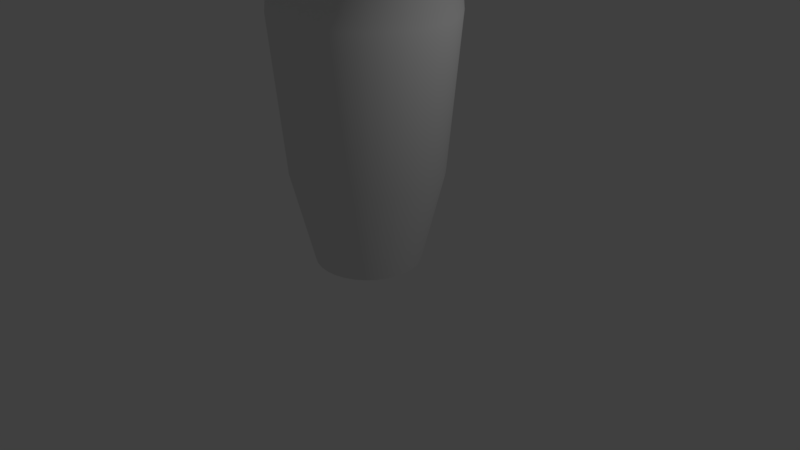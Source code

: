 # Source: conga.blend  (saved by Blender 2.79.0; exported with 4.5.12 LTS)
import bpy
from mathutils import Matrix  # noqa: F401  (used for matrix-valued properties, if any)

bpy.ops.wm.read_factory_settings(use_empty=True)
scene = bpy.context.scene
scene.name = 'Scene'

# ---- collections
col_collection_1 = bpy.data.collections.new('Collection 1'); scene.collection.children.link(col_collection_1)

# ---- world
world_world = bpy.data.worlds.new('World'); scene.world = world_world
world_world.color = (0.05088, 0.05088, 0.05088)
world_world.use_sun_shadow = False
world_world.sun_shadow_jitter_overblur = 0.0
world_world.cycles.sampling_method = 'MANUAL'

# ---- cameras
cam_camera = bpy.data.cameras.new('Camera')
cam_camera.clip_end = 100.0
cam_camera.lens = 35.0
cam_camera.sensor_width = 32.0
cam_camera.sensor_height = 18.0
cam_camera.ortho_scale = 7.314
cam_camera.dof.focus_distance = 0.0
cam_camera.dof.aperture_fstop = 128.0

# ---- lights
light_lamp = bpy.data.lights.new('Lamp', 'POINT')
light_lamp.transmission_factor = 0.0
light_lamp.cutoff_distance = 30.0
light_lamp.energy = 100.0
light_lamp.shadow_buffer_clip_start = 1.001
light_lamp.shadow_soft_size = 0.1
light_lamp.shadow_maximum_resolution = 0.006
light_lamp.use_absolute_resolution = True

# ---- meshes
me_circle = bpy.data.meshes.new('Circle')
me_circle.from_pydata([(-3.794e-08, 0.6805, 0.0), (-0.1328, 0.6674, 0.0), (-0.2604, 0.6287, 0.0), (-0.378, 0.5658, 0.0), (-0.4812, 0.4812, 0.0), (-0.5658, 0.378, 0.0), (-0.6287, 0.2604, 0.0), (-0.6674, 0.1328, 0.0), (-0.6805, 1.424e-07, 0.0), (-0.6674, -0.1328, 0.0), (-0.6287, -0.2604, 0.0), (-0.5658, -0.378, 0.0), (-0.4812, -0.4812, 0.0), (-0.378, -0.5658, 0.0), (-0.2604, -0.6287, 0.0), (-0.1328, -0.6674, 0.0), (1.838e-07, -0.6805, 0.0), (0.1328, -0.6674, 0.0), (0.2604, -0.6287, 0.0), (0.3781, -0.5658, 0.0), (0.4812, -0.4812, 0.0), (0.5658, -0.378, 0.0), (0.6287, -0.2604, 0.0), (0.6674, -0.1328, 0.0), (0.6805, 7.481e-07, 0.0), (0.6674, 0.1328, 0.0), (0.6287, 0.2604, 0.0), (0.5658, 0.3781, 0.0), (0.4812, 0.4812, 0.0), (0.378, 0.5658, 0.0), (0.2604, 0.6287, 0.0), (0.1328, 0.6674, 0.0), (1.582e-08, 1.061, 3.852), (-0.2071, 1.041, 3.852), (-0.4062, 0.9807, 3.852), (-0.5897, 0.8826, 3.852), (-0.7506, 0.7506, 3.852), (-0.8826, 0.5897, 3.852), (-0.9807, 0.4062, 3.852), (-1.041, 0.2071, 3.852), (-1.061, 6.281e-08, 3.852), (-1.041, -0.2071, 3.852), (-0.9807, -0.4062, 3.852), (-0.8826, -0.5897, 3.852), (-0.7506, -0.7506, 3.852), (-0.5897, -0.8826, 3.852), (-0.4062, -0.9807, 3.852), (-0.2071, -1.041, 3.852), (3.617e-07, -1.061, 3.852), (0.2071, -1.041, 3.852), (0.4062, -0.9807, 3.852), (0.5897, -0.8826, 3.852), (0.7506, -0.7506, 3.852), (0.8826, -0.5897, 3.852), (0.9807, -0.4062, 3.852), (1.041, -0.2071, 3.852), (1.061, 1.008e-06, 3.852), (1.041, 0.2071, 3.852), (0.9807, 0.4062, 3.852), (0.8826, 0.5897, 3.852), (0.7506, 0.7506, 3.852), (0.5897, 0.8826, 3.852), (0.4062, 0.9807, 3.852), (0.2071, 1.041, 3.852), (0.5335, -0.7985, 1.18), (0.679, -0.679, 1.18), (-0.8872, 0.3675, 1.18), (-0.9419, 0.1873, 1.18), (0.7985, -0.5335, 1.18), (-0.9603, 7.889e-08, 1.18), (0.8872, -0.3675, 1.18), (-0.9419, -0.1873, 1.18), (0.9419, -0.1873, 1.18), (-0.8872, -0.3675, 1.18), (0.9603, 9.337e-07, 1.18), (-0.7985, -0.5335, 1.18), (0.9419, 0.1874, 1.18), (-0.679, -0.679, 1.18), (0.8872, 0.3675, 1.18), (-0.5335, -0.7985, 1.18), (0.7985, 0.5335, 1.18), (-0.3675, -0.8872, 1.18), (-8.015e-09, 0.9603, 1.18), (-0.1873, 0.9419, 1.18), (0.679, 0.679, 1.18), (-0.1873, -0.9419, 1.18), (-0.3675, 0.8872, 1.18), (0.5335, 0.7985, 1.18), (3.049e-07, -0.9603, 1.18), (-0.5335, 0.7985, 1.18), (0.3675, 0.8872, 1.18), (0.1873, -0.9419, 1.18), (-0.679, 0.679, 1.18), (0.1873, 0.9419, 1.18), (0.3675, -0.8872, 1.18), (-0.7985, 0.5335, 1.18), (0.6242, -0.9342, 3.137), (-1.038, 0.43, 3.137), (1.378e-08, 1.124, 3.137), (0.7944, -0.7944, 3.137), (-1.102, 0.2192, 3.137), (0.9342, -0.6242, 3.137), (-1.124, 4.831e-08, 3.137), (1.038, -0.4299, 3.137), (-1.102, -0.2192, 3.137), (1.102, -0.2192, 3.137), (-1.038, -0.43, 3.137), (1.124, 1.048e-06, 3.137), (-0.9342, -0.6242, 3.137), (1.102, 0.2192, 3.137), (-0.7944, -0.7944, 3.137), (1.038, 0.43, 3.137), (-0.6242, -0.9342, 3.137), (0.9342, 0.6242, 3.137), (-0.43, -1.038, 3.137), (-0.2192, 1.102, 3.137), (0.7944, 0.7944, 3.137), (-0.2192, -1.102, 3.137), (-0.43, 1.038, 3.137), (0.6242, 0.9342, 3.137), (3.799e-07, -1.124, 3.137), (-0.6242, 0.9342, 3.137), (0.4299, 1.038, 3.137), (0.2192, -1.102, 3.137), (-0.7944, 0.7944, 3.137), (0.2192, 1.102, 3.137), (0.43, -1.038, 3.137), (-0.9342, 0.6242, 3.137), (2.107e-08, 1.118, 3.89), (-0.218, 1.096, 3.89), (-0.4277, 1.033, 3.89), (-0.6209, 0.9293, 3.89), (-0.7903, 0.7903, 3.89), (-0.9293, 0.6209, 3.89), (-1.033, 0.4277, 3.89), (-1.096, 0.218, 3.89), (-1.118, 5.273e-08, 3.89), (-1.096, -0.218, 3.89), (-1.033, -0.4277, 3.89), (-0.9293, -0.6209, 3.89), (-0.7903, -0.7903, 3.89), (-0.6209, -0.9293, 3.89), (-0.4277, -1.033, 3.89), (-0.218, -1.096, 3.89), (3.853e-07, -1.118, 3.89), (0.218, -1.096, 3.89), (0.4277, -1.033, 3.89), (0.6209, -0.9293, 3.89), (0.7903, -0.7903, 3.89), (0.9293, -0.6209, 3.89), (1.033, -0.4277, 3.89), (1.096, -0.218, 3.89), (1.118, 1.048e-06, 3.89), (1.096, 0.218, 3.89), (1.033, 0.4277, 3.89), (0.9293, 0.6209, 3.89), (0.7903, 0.7903, 3.89), (0.6209, 0.9293, 3.89), (0.4277, 1.033, 3.89), (0.218, 1.096, 3.89), (2.107e-08, 1.118, 4.032), (-0.218, 1.096, 4.032), (-0.4277, 1.033, 4.032), (-0.6209, 0.9293, 4.032), (-0.7903, 0.7903, 4.032), (-0.9293, 0.6209, 4.032), (-1.033, 0.4277, 4.032), (-1.096, 0.218, 4.032), (-1.118, 5.273e-08, 4.032), (-1.096, -0.218, 4.032), (-1.033, -0.4277, 4.032), (-0.9293, -0.6209, 4.032), (-0.7903, -0.7903, 4.032), (-0.6209, -0.9293, 4.032), (-0.4277, -1.033, 4.032), (-0.218, -1.096, 4.032), (3.853e-07, -1.118, 4.032), (0.218, -1.096, 4.032), (0.4277, -1.033, 4.032), (0.6209, -0.9293, 4.032), (0.7903, -0.7903, 4.032), (0.9293, -0.6209, 4.032), (1.033, -0.4277, 4.032), (1.096, -0.218, 4.032), (1.118, 1.048e-06, 4.032), (1.096, 0.218, 4.032), (1.033, 0.4277, 4.032), (0.9293, 0.6209, 4.032), (0.7903, 0.7903, 4.032), (0.6209, 0.9293, 4.032), (0.4277, 1.033, 4.032), (0.218, 1.096, 4.032), (-1.346e-07, 2.98e-07, 4.071)], [], [(99, 52, 51, 96), (100, 39, 38, 97), (101, 53, 52, 99), (102, 40, 39, 100), (103, 54, 53, 101), (104, 41, 40, 102), (105, 55, 54, 103), (106, 42, 41, 104), (107, 56, 55, 105), (108, 43, 42, 106), (109, 57, 56, 107), (110, 44, 43, 108), (111, 58, 57, 109), (112, 45, 44, 110), (113, 59, 58, 111), (114, 46, 45, 112), (115, 33, 32, 98), (116, 60, 59, 113), (117, 47, 46, 114), (118, 34, 33, 115), (119, 61, 60, 116), (120, 48, 47, 117), (121, 35, 34, 118), (122, 62, 61, 119), (123, 49, 48, 120), (124, 36, 35, 121), (125, 63, 62, 122), (126, 50, 49, 123), (127, 37, 36, 124), (98, 32, 63, 125), (96, 51, 50, 126), (97, 38, 37, 127), (6, 66, 95, 5), (19, 64, 94, 18), (0, 82, 93, 31), (5, 95, 92, 4), (18, 94, 91, 17), (31, 93, 90, 30), (4, 92, 89, 3), (17, 91, 88, 16), (30, 90, 87, 29), (3, 89, 86, 2), (16, 88, 85, 15), (29, 87, 84, 28), (2, 86, 83, 1), (15, 85, 81, 14), (28, 84, 80, 27), (1, 83, 82, 0), (14, 81, 79, 13), (27, 80, 78, 26), (13, 79, 77, 12), (26, 78, 76, 25), (12, 77, 75, 11), (25, 76, 74, 24), (11, 75, 73, 10), (24, 74, 72, 23), (10, 73, 71, 9), (23, 72, 70, 22), (9, 71, 69, 8), (22, 70, 68, 21), (8, 69, 67, 7), (21, 68, 65, 20), (7, 67, 66, 6), (20, 65, 64, 19), (66, 97, 127, 95), (64, 96, 126, 94), (82, 98, 125, 93), (95, 127, 124, 92), (94, 126, 123, 91), (93, 125, 122, 90), (92, 124, 121, 89), (91, 123, 120, 88), (90, 122, 119, 87), (89, 121, 118, 86), (88, 120, 117, 85), (87, 119, 116, 84), (86, 118, 115, 83), (85, 117, 114, 81), (84, 116, 113, 80), (83, 115, 98, 82), (81, 114, 112, 79), (80, 113, 111, 78), (79, 112, 110, 77), (78, 111, 109, 76), (77, 110, 108, 75), (76, 109, 107, 74), (75, 108, 106, 73), (74, 107, 105, 72), (73, 106, 104, 71), (72, 105, 103, 70), (71, 104, 102, 69), (70, 103, 101, 68), (69, 102, 100, 67), (68, 101, 99, 65), (67, 100, 97, 66), (65, 99, 96, 64), (50, 146, 145, 49), (37, 133, 132, 36), (32, 128, 159, 63), (51, 147, 146, 50), (38, 134, 133, 37), (52, 148, 147, 51), (39, 135, 134, 38), (53, 149, 148, 52), (40, 136, 135, 39), (54, 150, 149, 53), (41, 137, 136, 40), (55, 151, 150, 54), (42, 138, 137, 41), (56, 152, 151, 55), (43, 139, 138, 42), (57, 153, 152, 56), (44, 140, 139, 43), (58, 154, 153, 57), (45, 141, 140, 44), (59, 155, 154, 58), (46, 142, 141, 45), (33, 129, 128, 32), (60, 156, 155, 59), (47, 143, 142, 46), (34, 130, 129, 33), (61, 157, 156, 60), (48, 144, 143, 47), (35, 131, 130, 34), (62, 158, 157, 61), (49, 145, 144, 48), (36, 132, 131, 35), (63, 159, 158, 62), (155, 187, 186, 154), (142, 174, 173, 141), (129, 161, 160, 128), (156, 188, 187, 155), (143, 175, 174, 142), (130, 162, 161, 129), (157, 189, 188, 156), (144, 176, 175, 143), (131, 163, 162, 130), (158, 190, 189, 157), (145, 177, 176, 144), (132, 164, 163, 131), (159, 191, 190, 158), (146, 178, 177, 145), (133, 165, 164, 132), (128, 160, 191, 159), (147, 179, 178, 146), (134, 166, 165, 133), (148, 180, 179, 147), (135, 167, 166, 134), (149, 181, 180, 148), (136, 168, 167, 135), (150, 182, 181, 149), (137, 169, 168, 136), (151, 183, 182, 150), (138, 170, 169, 137), (152, 184, 183, 151), (139, 171, 170, 138), (153, 185, 184, 152), (140, 172, 171, 139), (154, 186, 185, 153), (141, 173, 172, 140), (163, 192, 162), (190, 192, 189), (177, 192, 176), (164, 192, 163), (191, 192, 190), (178, 192, 177), (165, 192, 164), (160, 192, 191), (179, 192, 178), (166, 192, 165), (180, 192, 179), (167, 192, 166), (181, 192, 180), (168, 192, 167), (182, 192, 181), (169, 192, 168), (183, 192, 182), (170, 192, 169), (184, 192, 183), (171, 192, 170), (185, 192, 184), (172, 192, 171), (186, 192, 185), (173, 192, 172), (187, 192, 186), (174, 192, 173), (161, 192, 160), (188, 192, 187), (175, 192, 174), (162, 192, 161), (189, 192, 188), (176, 192, 175)])
me_circle.polygons.foreach_set('use_smooth', [True] * 192)
me_circle.use_remesh_preserve_volume = False
me_circle.use_remesh_preserve_attributes = False
me_circle.use_mirror_vertex_groups = False
me_circle.update()

# ---- objects
ob_circle = bpy.data.objects.new('Circle', me_circle)
ob_lamp = bpy.data.objects.new('Lamp', light_lamp)
ob_camera = bpy.data.objects.new('Camera', cam_camera)

# ---- transforms, parenting, visibility, modifiers, constraints
ob_circle.location = (0.0, 0.0, 0.0)
ob_circle.lineart.crease_threshold = 0.0
ob_lamp.location = (4.076, 1.005, 5.904)
ob_lamp.rotation_euler = (0.6503, 0.05522, 1.866)
ob_lamp.lock_rotations_4d = False
ob_lamp.empty_display_type = 'ARROWS'
ob_lamp.color = (0.0, 0.0, 0.0, 0.0)
ob_lamp.lineart.crease_threshold = 0.0
ob_camera.location = (7.481, -6.508, 5.344)
ob_camera.rotation_euler = (1.109, 0.0, 0.8149)
ob_camera.lock_rotations_4d = False
ob_camera.empty_display_type = 'ARROWS'
ob_camera.color = (0.0, 0.0, 0.0, 0.0)
ob_camera.display_type = 'WIRE'
ob_camera.lineart.crease_threshold = 0.0

# ---- collection membership
col_collection_1.objects.link(ob_circle)
col_collection_1.objects.link(ob_lamp)
col_collection_1.objects.link(ob_camera)

# ---- scene / render settings (as saved in the file)
scene.camera = ob_camera
scene.frame_start = 1; scene.frame_end = 250; scene.frame_set(1)
scene.render.engine = 'BLENDER_EEVEE_NEXT'
scene.render.resolution_percentage = 50
scene.render.dither_intensity = 0.0
scene.cycles.use_denoising = False
scene.cycles.samples = 128
scene.cycles.sampling_pattern = 'TABULATED_SOBOL'
scene.cycles.use_adaptive_sampling = False
scene.cycles.use_light_tree = False
scene.cycles.blur_glossy = 0.0
scene.cycles.sample_clamp_indirect = 0.0
scene.view_settings.view_transform = 'Standard'
bpy.context.view_layer.update()
